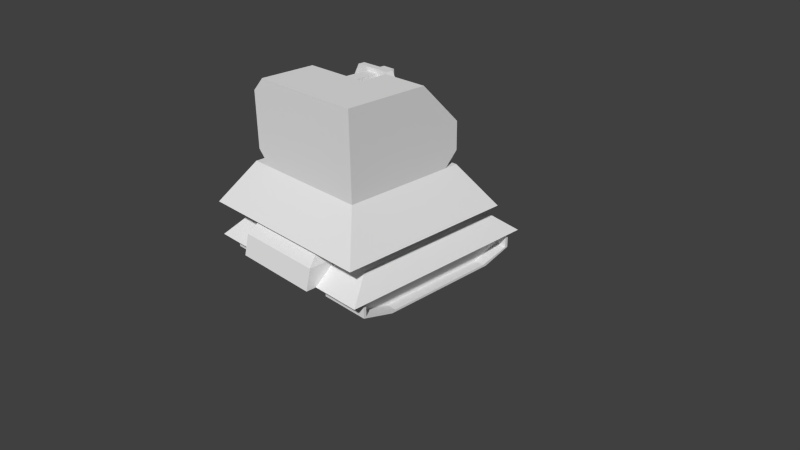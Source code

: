 # Source: EUF_pilonax.blend  (saved by Blender 2.79.0; exported with 4.5.12 LTS)
import bpy
from mathutils import Matrix  # noqa: F401  (used for matrix-valued properties, if any)

bpy.ops.wm.read_factory_settings(use_empty=True)
scene = bpy.context.scene
scene.name = 'Scene'

# ---- collections
col_collection_1 = bpy.data.collections.new('Collection 1'); scene.collection.children.link(col_collection_1)
col_collection_2 = bpy.data.collections.new('Collection 2'); scene.collection.children.link(col_collection_2)
col_collection_3 = bpy.data.collections.new('Collection 3'); scene.collection.children.link(col_collection_3)
col_collection_4 = bpy.data.collections.new('Collection 4'); scene.collection.children.link(col_collection_4)
col_collection_5 = bpy.data.collections.new('Collection 5'); scene.collection.children.link(col_collection_5)
col_collection_6 = bpy.data.collections.new('Collection 6'); scene.collection.children.link(col_collection_6)

# ---- materials (node trees are filled in below, after node groups)
mat_materialcorl = bpy.data.materials.new('Materialcorl')
mat_materialcorl.alpha_threshold = 0.0
mat_materialcorl.use_transparent_shadow = False
mat_materialcorl.roughness = 0.5
mat_materialcorl.line_color = (0.0, 0.0, 0.0, 1.0)

# ---- material node trees

# ---- world
world_world = bpy.data.worlds.new('World'); scene.world = world_world
world_world.color = (0.05088, 0.05088, 0.05088)
world_world.use_sun_shadow = False
world_world.sun_shadow_jitter_overblur = 0.0
world_world.cycles.sampling_method = 'NONE'
world_world.cycles.sample_map_resolution = 256

# ---- cameras
cam_camera = bpy.data.cameras.new('Camera')
cam_camera.clip_end = 100.0
cam_camera.lens = 35.0
cam_camera.sensor_width = 32.0
cam_camera.sensor_height = 18.0
cam_camera.ortho_scale = 7.314
cam_camera.dof.focus_distance = 0.0
cam_camera.dof.aperture_fstop = 128.0

# ---- meshes
me_mesh_004 = bpy.data.meshes.new('Mesh.004')
me_mesh_004.from_pydata([(-12.36, 5.185, 6.95), (-12.36, 5.185, -8.001), (-12.36, 1.034, -8.001), (-12.36, 2.06, 11.32), (-12.36, 1.034, 6.95), (-13.82, 1.034, 6.95), (-12.36, 4.143, 11.32), (-13.82, 4.143, 11.32), (-12.36, 4.143, -12.16), (3.595, 4.286, 11.69), (3.595, 0.749, 7.444), (-13.82, 4.143, -12.16), (10.31, 0.749, -8.5), (10.31, 4.286, -12.56), (-12.36, 2.06, -12.16), (10.31, 0.749, 7.444), (3.595, 1.916, 11.69), (3.595, 5.472, 7.444), (-13.82, 1.034, -8.001), (3.595, 4.286, -12.56), (-13.82, 1.916, 11.69), (3.595, 5.472, -8.5), (-13.82, 4.286, 11.69), (3.595, 0.749, -8.5), (3.595, 1.916, -12.56), (-13.82, 2.06, 11.32), (10.31, 1.916, -12.56), (10.31, 2.06, -12.16), (10.31, 2.06, 11.32), (10.31, 4.286, 11.69), (10.31, 1.916, 11.69), (-13.82, 2.06, -12.16), (10.31, 1.034, -8.001), (-13.82, 1.916, -12.56), (8.849, 2.06, -12.16), (10.31, 4.143, -12.16), (-7.11, 1.916, -12.56), (-7.11, 0.749, -8.5), (8.849, 4.143, -12.16), (-7.11, 5.472, -8.5), (-7.11, 4.286, -12.56), (10.31, 4.143, 11.32), (-7.11, 5.472, 7.444), (-7.11, 1.916, 11.69), (8.849, 4.143, 11.32), (10.31, 1.034, 6.95), (-13.82, 0.749, 7.444), (8.849, 1.034, 6.95), (-13.82, 4.286, -12.56), (8.849, 2.06, 11.32), (-13.82, 0.749, -8.5), (8.849, 1.034, -8.001), (-7.11, 0.749, 7.444), (8.849, 5.185, -8.001), (8.849, 5.185, 6.95), (-7.11, 4.286, 11.69)], [], [(12, 10, 23), (12, 23, 24), (12, 24, 26), (26, 24, 19), (26, 19, 13), (15, 30, 16), (15, 16, 10), (10, 16, 9), (10, 9, 17), (6, 25, 7), (15, 12, 32), (15, 32, 45), (12, 26, 27), (12, 27, 32), (26, 13, 35), (26, 35, 27), (15, 45, 28), (15, 28, 30), (51, 47, 45), (51, 45, 32), (34, 51, 32), (34, 32, 27), (38, 34, 27), (38, 27, 35), (24, 23, 21), (24, 21, 19), (30, 28, 41), (30, 41, 29), (52, 37, 39), (52, 39, 42), (44, 28, 49), (49, 28, 45), (49, 45, 47), (51, 34, 38), (51, 38, 53), (47, 51, 53), (47, 53, 54), (44, 49, 47), (44, 47, 54), (10, 17, 21), (10, 21, 23), (44, 41, 28), (6, 0, 4), (6, 4, 3), (4, 0, 1), (4, 1, 2), (2, 1, 8), (2, 8, 14), (3, 4, 5), (3, 5, 25), (6, 3, 25), (20, 22, 7), (20, 7, 25), (36, 40, 39), (36, 39, 37), (8, 11, 31), (8, 31, 14), (14, 31, 18), (14, 18, 2), (2, 18, 5), (2, 5, 4), (46, 20, 25), (46, 25, 5), (33, 31, 11), (33, 11, 48), (50, 18, 31), (50, 31, 33), (46, 5, 18), (46, 18, 50), (52, 42, 55), (52, 55, 43), (46, 52, 43), (46, 43, 20), (33, 48, 40), (33, 40, 36), (50, 33, 36), (50, 36, 37), (50, 37, 52), (50, 52, 46), (20, 43, 55), (20, 55, 22), (12, 15, 10), (30, 9, 16), (30, 29, 9)])
_uv = me_mesh_004.uv_layers.new(name='UVMap')
_uv.uv.foreach_set('vector', [0.01148, 0.0042, 0.04052, 0.1402, 0.04107, 0.0042, 0.01148, 0.1445, 0.04107, 0.1445, 0.04632, 0.05771, 0.01148, 0.1445, 0.04632, 0.05771, 0.01148, 0.05771, 0.01148, 0.05771, 0.04632, 0.05771, 0.04632, 0.01614, 0.01148, 0.05771, 0.04632, 0.01614, 0.01148, 0.01614, 0.01148, 0.01114, 0.01148, 0.1017, 0.03879, 0.1017, 0.01148, 0.01114, 0.03879, 0.1017, 0.04052, 0.01114, 0.2332, 0.03925, 0.2092, 0.04423, 0.2092, 0.05435, 0.2332, 0.03925, 0.2092, 0.05435, 0.2332, 0.05942, 0.1168, 0.1177, 0.1284, 0.09503, 0.1168, 0.09503, 0.1038, 0.1176, 0.1153, 0.1176, 0.1153, 0.09512, 0.1038, 0.1176, 0.1153, 0.09512, 0.1038, 0.09512, 0.1038, 0.1176, 0.1153, 0.1176, 0.1153, 0.09512, 0.1038, 0.1176, 0.1153, 0.09512, 0.1038, 0.09512, 0.1038, 0.1176, 0.1153, 0.1176, 0.1153, 0.09512, 0.1038, 0.1176, 0.1153, 0.09512, 0.1038, 0.09512, 0.1038, 0.1176, 0.1038, 0.09512, 0.1153, 0.09512, 0.1038, 0.1176, 0.1153, 0.09512, 0.1153, 0.1176, 0.1168, 0.1177, 0.1284, 0.1177, 0.1284, 0.09503, 0.1168, 0.1177, 0.1284, 0.09503, 0.1168, 0.09503, 0.1168, 0.1177, 0.1284, 0.1177, 0.1284, 0.09503, 0.1168, 0.1177, 0.1284, 0.09503, 0.1168, 0.09503, 0.1168, 0.1177, 0.1284, 0.1177, 0.1284, 0.09503, 0.1168, 0.1177, 0.1284, 0.09503, 0.1168, 0.09503, 0.3448, 0.04423, 0.3196, 0.03925, 0.3196, 0.05942, 0.3448, 0.04423, 0.3196, 0.05942, 0.3448, 0.05435, 0.1038, 0.1176, 0.1038, 0.09512, 0.1153, 0.09512, 0.1038, 0.1176, 0.1153, 0.09512, 0.1153, 0.1176, 0.2332, 0.03925, 0.3196, 0.03925, 0.3196, 0.05942, 0.2332, 0.03925, 0.3196, 0.05942, 0.2332, 0.05942, 0.1168, 0.1177, 0.1284, 0.09503, 0.1284, 0.1177, 0.1168, 0.1177, 0.1168, 0.09503, 0.1284, 0.09503, 0.1168, 0.1177, 0.1284, 0.09503, 0.1284, 0.1177, 0.1786, 0.008237, 0.1186, 0.02071, 0.1186, 0.04603, 0.1786, 0.008237, 0.1186, 0.04603, 0.1786, 0.0587, 0.394, 0.008237, 0.1786, 0.008237, 0.1786, 0.0587, 0.394, 0.008237, 0.1786, 0.0587, 0.394, 0.0587, 0.457, 0.04603, 0.457, 0.02071, 0.394, 0.008237, 0.457, 0.04603, 0.394, 0.008237, 0.394, 0.0587, 0.2332, 0.03925, 0.2332, 0.05942, 0.3196, 0.05942, 0.2332, 0.03925, 0.3196, 0.05942, 0.3196, 0.03925, 0.1168, 0.1177, 0.1168, 0.09503, 0.1284, 0.09503, 0.457, 0.04603, 0.394, 0.0587, 0.394, 0.008237, 0.457, 0.04603, 0.394, 0.008237, 0.457, 0.02071, 0.394, 0.008237, 0.394, 0.0587, 0.1786, 0.0587, 0.394, 0.008237, 0.1786, 0.0587, 0.1786, 0.008237, 0.1786, 0.008237, 0.1786, 0.0587, 0.1186, 0.04603, 0.1786, 0.008237, 0.1186, 0.04603, 0.1186, 0.02071, 0.1168, 0.1177, 0.1284, 0.1177, 0.1284, 0.09503, 0.1168, 0.1177, 0.1284, 0.09503, 0.1168, 0.09503, 0.1168, 0.1177, 0.1284, 0.1177, 0.1284, 0.09503, 0.1038, 0.1176, 0.1153, 0.1176, 0.1153, 0.09512, 0.1038, 0.1176, 0.1153, 0.09512, 0.1038, 0.09512, 0.3448, 0.04423, 0.3448, 0.05435, 0.3196, 0.05942, 0.3448, 0.04423, 0.3196, 0.05942, 0.3196, 0.03925, 0.1168, 0.1177, 0.1168, 0.09503, 0.1284, 0.09503, 0.1168, 0.1177, 0.1284, 0.09503, 0.1284, 0.1177, 0.1168, 0.1177, 0.1168, 0.09503, 0.1284, 0.09503, 0.1168, 0.1177, 0.1284, 0.09503, 0.1284, 0.1177, 0.1168, 0.1177, 0.1168, 0.09503, 0.1284, 0.09503, 0.1168, 0.1177, 0.1284, 0.09503, 0.1284, 0.1177, 0.1038, 0.1176, 0.1153, 0.1176, 0.1153, 0.09512, 0.1038, 0.1176, 0.1153, 0.09512, 0.1038, 0.09512, 0.1038, 0.1176, 0.1038, 0.09512, 0.1153, 0.09512, 0.1038, 0.1176, 0.1153, 0.09512, 0.1153, 0.1176, 0.1038, 0.1176, 0.1038, 0.09512, 0.1153, 0.09512, 0.1038, 0.1176, 0.1153, 0.09512, 0.1153, 0.1176, 0.1038, 0.1176, 0.1038, 0.09512, 0.1153, 0.09512, 0.1038, 0.1176, 0.1153, 0.09512, 0.1153, 0.1176, 0.2332, 0.03925, 0.2332, 0.05942, 0.2092, 0.05435, 0.2332, 0.03925, 0.2092, 0.05435, 0.2092, 0.04423, 0.01148, 0.01114, 0.04052, 0.01114, 0.03879, 0.1017, 0.01148, 0.01114, 0.03879, 0.1017, 0.01148, 0.1017, 0.01148, 0.05771, 0.01148, 0.01614, 0.04632, 0.01614, 0.01148, 0.05771, 0.04632, 0.01614, 0.04632, 0.05771, 0.01148, 0.1445, 0.01148, 0.05771, 0.04632, 0.05771, 0.01148, 0.1445, 0.04632, 0.05771, 0.04107, 0.1445, 0.01148, 0.0042, 0.04107, 0.0042, 0.04052, 0.1402, 0.01148, 0.0042, 0.04052, 0.1402, 0.01148, 0.1402, 0.01148, 0.1017, 0.03879, 0.1017, 0.03879, 0.1433, 0.01148, 0.1017, 0.03879, 0.1433, 0.01148, 0.1433, 0.01148, 0.0042, 0.01148, 0.1402, 0.04052, 0.1402, 0.01148, 0.1017, 0.03879, 0.1433, 0.03879, 0.1017, 0.01148, 0.1017, 0.01148, 0.1433, 0.03879, 0.1433])
me_mesh_004.materials.append(mat_materialcorl)
me_mesh_004.use_remesh_preserve_volume = False
me_mesh_004.use_remesh_preserve_attributes = False
me_mesh_004.use_mirror_vertex_groups = False
me_mesh_004.update()
me_cube = bpy.data.meshes.new('Cube')
me_cube.from_pydata([], [], [])
me_cube.use_remesh_preserve_volume = False
me_cube.use_remesh_preserve_attributes = False
me_cube.use_mirror_vertex_groups = False
me_cube.update()
me_fire = bpy.data.meshes.new('fire')
me_fire.from_pydata([(-5.5, 44.0, -11.2)], [], [])
me_fire.use_remesh_preserve_volume = False
me_fire.use_remesh_preserve_attributes = False
me_fire.use_mirror_vertex_groups = False
me_fire.update()
me_aim = bpy.data.meshes.new('aim')
me_aim.from_pydata([(-5.5, 44.0, 8.0)], [], [])
me_aim.use_remesh_preserve_volume = False
me_aim.use_remesh_preserve_attributes = False
me_aim.use_mirror_vertex_groups = False
me_aim.update()
me_base = bpy.data.meshes.new('base')
me_base.from_pydata([(7.986, 6.655, -29.28), (11.98, 6.655, -26.62), (-11.98, 11.98, 29.28), (11.98, 11.98, -19.96), (11.98, 6.655, 30.61), (21.3, 11.98, 21.3), (11.98, 11.98, -25.29), (10.65, 15.97, 25.29), (7.986, 11.98, -29.28), (10.65, 15.97, -17.3), (2.662, 15.97, -25.29), (25.29, 6.655, -26.62), (21.3, 11.98, -19.96), (11.98, 11.98, 21.3), (11.98, 6.655, 27.95), (-7.986, 6.655, -29.28), (11.98, 11.98, 29.28), (-7.986, 11.98, -29.28), (11.98, 6.655, -25.29), (25.29, 6.655, 27.95), (-21.3, 11.98, 21.3), (-11.98, 6.655, 30.61), (-11.98, 11.98, -19.96), (-11.98, 6.655, -26.62), (-25.29, 6.655, 27.95), (-11.98, 6.655, -25.29), (-11.98, 6.655, 27.95), (-11.98, 11.98, 21.3), (-21.3, 11.98, -19.96), (-25.29, 6.655, -26.62), (-2.662, 15.97, -25.29), (-10.65, 15.97, -17.3), (-10.65, 15.97, 25.29), (-11.98, 11.98, -25.29)], [], [(31, 32, 7, 9), (6, 8, 10, 9), (1, 3, 12, 11), (21, 4, 16, 2), (2, 32, 31, 33), (3, 13, 5, 12), (33, 31, 30, 17), (16, 6, 9, 7), (18, 6, 16, 4), (25, 21, 2, 33), (30, 31, 9, 10), (8, 17, 30, 10), (17, 8, 0, 15), (32, 2, 16, 7), (25, 33, 17, 15), (13, 14, 19, 5), (11, 12, 5, 19), (29, 24, 20, 28), (27, 20, 24, 26), (22, 28, 20, 27), (18, 0, 8, 6), (23, 29, 28, 22)])
_uv = me_base.uv_layers.new(name='UVMap')
_uv.uv.foreach_set('vector', [0.2151, 0.4898, 0.01296, 0.4898, 0.01296, 0.8941, 0.2151, 0.8941, 0.5618, 0.9267, 0.6145, 0.9267, 0.6233, 0.9986, 0.5179, 0.9986, 0.3591, 0.3882, 0.3591, 0.4775, 0.4567, 0.4775, 0.4985, 0.3882, 0.2289, 0.9486, -0.0008184, 0.9486, -0.0008179, 0.9988, 0.2289, 0.9988, 0.2771, 0.9355, 0.2181, 0.899, 0.2181, 0.4876, 0.2829, 0.3677, 0.3591, 0.4775, 0.3591, 0.9097, 0.4567, 0.9097, 0.4567, 0.4775, 0.5618, 0.9267, 0.5179, 0.9986, 0.6233, 0.9986, 0.6145, 0.9267, 0.2771, 0.9355, 0.2829, 0.3677, 0.2181, 0.4876, 0.2181, 0.899, 0.3572, 0.3709, 0.2829, 0.3677, 0.2771, 0.9355, 0.3514, 0.9523, 0.3572, 0.3709, 0.3514, 0.9523, 0.2771, 0.9355, 0.2829, 0.3677, 0.138, 0.4127, 0.2152, 0.4899, 0.009324, 0.4899, 0.08652, 0.4127, 0.03974, 0.3605, 0.1883, 0.3605, 0.1388, 0.413, 0.08926, 0.413, 0.04089, 0.3099, 0.1885, 0.3099, 0.1885, 0.3591, 0.04089, 0.3591, 0.2141, 0.8922, 0.2266, 0.9451, 0.001929, 0.9451, 0.01441, 0.8922, 0.5618, 0.877, 0.5618, 0.9267, 0.6145, 0.9267, 0.6145, 0.877, 0.3591, 0.9097, 0.3591, 0.999, 0.4985, 0.999, 0.4567, 0.9097, 0.5292, 0.4104, 0.4599, 0.4797, 0.4599, 0.9092, 0.5292, 0.9785, 0.5292, 0.4104, 0.5292, 0.9785, 0.4599, 0.9092, 0.4599, 0.4797, 0.3591, 0.9097, 0.4567, 0.9097, 0.4985, 0.999, 0.3591, 0.999, 0.3591, 0.4775, 0.4567, 0.4775, 0.4567, 0.9097, 0.3591, 0.9097, 0.5618, 0.877, 0.6145, 0.877, 0.6145, 0.9267, 0.5618, 0.9267, 0.3591, 0.3882, 0.4985, 0.3882, 0.4567, 0.4775, 0.3591, 0.4775])
me_base.use_remesh_preserve_volume = False
me_base.use_remesh_preserve_attributes = False
me_base.use_mirror_vertex_groups = False
me_base.update()
me_socle = bpy.data.meshes.new('socle')
me_socle.from_pydata([(17.77, 26.88, 21.27), (-25.0, 16.0, 28.52), (25.0, 16.0, -18.62), (-25.0, 16.0, -18.6), (-17.77, 26.88, 21.27), (-17.77, 26.88, -11.35), (17.77, 26.88, -11.35), (25.0, 16.0, 28.5)], [], [(4, 0, 6, 5), (6, 0, 7, 2), (4, 5, 3, 1), (0, 4, 1, 7), (5, 6, 2, 3), (2, 7, 1, 3)])
_uv = me_socle.uv_layers.new(name='UVMap')
_uv.uv.foreach_set('vector', [0.6284, 0.9977, 0.6283, 0.5947, 0.9981, 0.5945, 0.9983, 0.9975, 0.9171, 0.1502, 0.5473, 0.1504, 0.4653, 0.002412, 0.9995, 0.002196, 0.9174, 0.149, 0.5475, 0.1491, 0.4653, 0.001127, 0.9995, 0.0009103, 0.9186, 0.1482, 0.5467, 0.1483, 0.4711, 0.003374, 0.9942, 0.003368, 0.5466, 0.1471, 0.9185, 0.1472, 0.9942, 0.002126, 0.4711, 0.002119, 0.5202, 0.1933, 0.5201, 0.3539, 0.3244, 0.3539, 0.3245, 0.1933])
me_socle.use_remesh_preserve_volume = False
me_socle.use_remesh_preserve_attributes = False
me_socle.use_mirror_vertex_groups = False
me_socle.update()
me_body = bpy.data.meshes.new('body')
me_body.from_pydata([(17.77, 37.75, -11.35), (5.325, 30.5, -11.35), (17.77, 30.5, -11.35), (5.349, 48.62, -0.475), (5.325, 37.75, -11.35), (5.325, 26.88, -7.725), (17.77, 48.62, -0.475), (17.77, 26.88, 21.27), (17.77, 26.88, -7.725), (17.77, 48.62, 21.27), (5.349, 48.62, 21.27), (5.349, 26.88, 21.27)], [], [(0, 2, 1, 4), (9, 10, 11, 7), (6, 9, 7, 8), (10, 9, 6, 3), (0, 6, 8, 2), (10, 3, 5, 11), (3, 4, 1, 5), (4, 3, 6, 0), (1, 2, 8, 5)])
_uv = me_body.uv_layers.new(name='UVMap')
_uv.uv.foreach_set('vector', [0.5315, 0.4269, 0.5315, 0.3721, 0.6256, 0.3721, 0.6256, 0.4269, 0.5315, 0.7077, 0.6254, 0.7077, 0.6254, 0.8722, 0.5315, 0.8722, 0.7781, 0.3728, 0.9957, 0.3728, 0.9957, 0.5904, 0.7055, 0.5904, 0.6254, 0.7077, 0.5315, 0.7077, 0.5315, 0.5432, 0.6254, 0.5432, 0.6693, 0.4816, 0.7781, 0.3728, 0.7055, 0.5904, 0.6693, 0.5542, 0.9957, 0.3728, 0.7781, 0.3728, 0.7055, 0.5904, 0.9957, 0.5904, 0.7781, 0.3728, 0.6693, 0.4816, 0.6693, 0.5542, 0.7055, 0.5904, 0.6256, 0.4269, 0.6254, 0.5432, 0.5315, 0.5432, 0.5315, 0.4269, 0.6256, 0.3721, 0.5315, 0.3721, 0.5315, 0.3333, 0.6256, 0.3333])
me_body.use_remesh_preserve_volume = False
me_body.use_remesh_preserve_attributes = False
me_body.use_mirror_vertex_groups = False
me_body.update()
me_gun = bpy.data.meshes.new('gun')
me_gun.from_pydata([(0.7509, 32.24, 6.775), (2.591, 35.35, 6.775), (-0.5266, 37.1, 6.775), (-2.345, 34.0, 6.775), (-2.345, 34.0, -11.35), (2.591, 35.35, -11.35), (-0.5266, 37.1, -11.35), (0.7509, 32.24, -11.35), (-7.049, 29.73, -11.35), (-3.477, 33.26, -11.35), (2.475, 40.25, -11.35), (-2.375, 41.57, -11.35), (0.7, 43.4, -11.35), (-3.434, 29.69, -11.35), (-7.07, 33.29, -11.35), (-7.07, 33.29, 6.775), (-3.477, 33.26, 6.775), (-3.434, 29.69, 6.775), (-7.049, 29.73, 6.775), (-13.13, 35.22, 6.775), (-11.35, 32.07, 6.775), (-8.275, 33.9, 6.775), (-10.05, 37.02, 6.775), (-10.05, 37.02, -11.35), (-11.35, 32.07, -11.35), (-8.275, 33.9, -11.35), (-13.12, 35.22, -11.35), (-11.4, 43.24, -11.35), (-10.12, 38.37, -11.35), (-13.24, 40.12, -11.35), (-8.305, 41.47, -11.35), (-8.305, 41.47, 6.775), (-10.12, 38.37, 6.775), (-13.24, 40.12, 6.775), (-11.4, 43.24, 6.775), (-3.601, 45.75, 6.775), (-7.216, 45.79, 6.775), (-7.173, 42.21, 6.775), (-3.58, 42.19, 6.775), (-3.58, 42.19, -11.35), (-7.216, 45.79, -11.35), (-7.173, 42.21, -11.35), (-0.6, 38.45, -11.35), (-0.6, 38.45, 6.775), (-2.375, 41.57, 6.775), (0.7, 43.4, 6.775), (-3.601, 45.75, -11.35), (2.475, 40.25, 6.775), (-10.45, 28.67, -5.9), (-15.57, 37.75, -7.725), (-10.45, 28.67, -7.725), (-0.2, 28.67, -7.725), (-10.45, 46.8, -7.725), (-0.2, 46.8, -7.725), (-0.2, 28.67, -5.9), (-10.45, 46.8, -5.9), (-15.57, 37.75, -5.9), (-15.57, 37.75, 4.975), (-15.57, 37.75, 6.775), (-10.45, 46.8, 6.775), (4.925, 37.75, -7.725), (4.925, 37.75, -5.9), (-0.2, 46.8, -5.9), (4.925, 37.75, 4.975), (4.925, 37.75, 6.775), (-0.2, 28.67, 4.975), (-0.2, 28.67, 6.775), (-10.45, 28.67, 6.775), (-10.45, 28.67, 4.975), (-0.2, 46.8, 4.975), (-10.45, 46.8, 4.975), (-0.2, 46.8, 6.775)], [], [(60, 49, 52, 53), (63, 64, 66, 65), (51, 54, 48, 50), (63, 57, 70, 69), (0, 7, 5, 1), (7, 0, 3, 4), (6, 2, 1, 5), (7, 4, 6, 5), (4, 3, 2, 6), (14, 15, 16, 9), (8, 14, 9, 13), (9, 16, 17, 13), (8, 18, 15, 14), (18, 8, 13, 17), (19, 26, 24, 20), (26, 19, 22, 23), (25, 21, 20, 24), (26, 23, 25, 24), (23, 22, 21, 25), (30, 31, 32, 28), (27, 30, 28, 29), (28, 32, 33, 29), (27, 34, 31, 30), (34, 27, 29, 33), (35, 46, 40, 36), (46, 35, 38, 39), (41, 37, 36, 40), (42, 43, 44, 11), (10, 42, 11, 12), (46, 39, 41, 40), (39, 38, 37, 41), (11, 44, 45, 12), (61, 62, 55, 56), (49, 60, 51, 50), (60, 53, 62, 61), (56, 48, 54, 61), (48, 56, 49, 50), (57, 63, 65, 68), (66, 67, 68, 65), (57, 68, 67, 58), (53, 52, 55, 62), (60, 61, 54, 51), (10, 47, 43, 42), (56, 55, 52, 49), (69, 70, 59, 71), (70, 57, 58, 59), (47, 10, 12, 45), (63, 69, 71, 64)])
_uv = me_gun.uv_layers.new(name='UVMap')
_uv.uv.foreach_set('vector', [0.003661, 0.1531, 0.3436, 0.1531, 0.2587, 0.3032, 0.08866, 0.3032, 0.3192, 0.3505, 0.3607, 0.3505, 0.3607, 0.3721, 0.3192, 0.3721, 0.3192, 0.3505, 0.3607, 0.3505, 0.3607, 0.3721, 0.3192, 0.3721, 0.005374, 0.1526, 0.3421, 0.1526, 0.2579, 0.3013, 0.08957, 0.3013, 0.01079, 0.4193, 0.02147, 0.4193, 0.02147, 0.43, 0.01079, 0.43, 0.01079, 0.4193, 0.02147, 0.4193, 0.02147, 0.43, 0.01079, 0.43, 0.01079, 0.4193, 0.02147, 0.4193, 0.02147, 0.43, 0.01079, 0.43, 0.2525, 0.9928, 0.252, 0.952, 0.2931, 0.952, 0.2939, 0.9929, 0.01079, 0.4193, 0.02147, 0.4193, 0.02147, 0.43, 0.01079, 0.43, 0.01079, 0.4193, 0.02147, 0.4193, 0.02147, 0.43, 0.01079, 0.43, 0.2525, 0.9928, 0.252, 0.952, 0.2931, 0.952, 0.2939, 0.9929, 0.01079, 0.4193, 0.02147, 0.4193, 0.02147, 0.43, 0.01079, 0.43, 0.01079, 0.4193, 0.02147, 0.4193, 0.02147, 0.43, 0.01079, 0.43, 0.01079, 0.4193, 0.02147, 0.4193, 0.02147, 0.43, 0.01079, 0.43, 0.01079, 0.4193, 0.02147, 0.4193, 0.02147, 0.43, 0.01079, 0.43, 0.01079, 0.4193, 0.02147, 0.4193, 0.02147, 0.43, 0.01079, 0.43, 0.01079, 0.4193, 0.02147, 0.4193, 0.02147, 0.43, 0.01079, 0.43, 0.2525, 0.9928, 0.252, 0.952, 0.2931, 0.952, 0.2939, 0.9929, 0.01079, 0.4193, 0.02147, 0.4193, 0.02147, 0.43, 0.01079, 0.43, 0.01079, 0.4193, 0.02147, 0.4193, 0.02147, 0.43, 0.01079, 0.43, 0.2525, 0.9928, 0.252, 0.952, 0.2931, 0.952, 0.2939, 0.9929, 0.01079, 0.4193, 0.02147, 0.4193, 0.02147, 0.43, 0.01079, 0.43, 0.01079, 0.4193, 0.02147, 0.4193, 0.02147, 0.43, 0.01079, 0.43, 0.01079, 0.4193, 0.02147, 0.4193, 0.02147, 0.43, 0.01079, 0.43, 0.01079, 0.4193, 0.02147, 0.4193, 0.02147, 0.43, 0.01079, 0.43, 0.01079, 0.4193, 0.02147, 0.4193, 0.02147, 0.43, 0.01079, 0.43, 0.01079, 0.4193, 0.02147, 0.4193, 0.02147, 0.43, 0.01079, 0.43, 0.01079, 0.4193, 0.02147, 0.4193, 0.02147, 0.43, 0.01079, 0.43, 0.2525, 0.9928, 0.252, 0.952, 0.2931, 0.952, 0.2939, 0.9929, 0.2525, 0.9928, 0.252, 0.952, 0.2931, 0.952, 0.2939, 0.9929, 0.01079, 0.4193, 0.02147, 0.4193, 0.02147, 0.43, 0.01079, 0.43, 0.01079, 0.4193, 0.02147, 0.4193, 0.02147, 0.43, 0.01079, 0.43, 0.003661, 0.1531, 0.08866, 0.3032, 0.2587, 0.3032, 0.3436, 0.1531, 0.3436, 0.1526, 0.003661, 0.1526, 0.08866, 0.3031, 0.2587, 0.3031, 0.3192, 0.3505, 0.3607, 0.3505, 0.3607, 0.3721, 0.3192, 0.3721, 0.3436, 0.1526, 0.2587, 0.3031, 0.08866, 0.3031, 0.003661, 0.1526, 0.3192, 0.3505, 0.3607, 0.3505, 0.3607, 0.3721, 0.3192, 0.3721, 0.3421, 0.153, 0.005374, 0.153, 0.08957, 0.3021, 0.2579, 0.3021, 0.3192, 0.3505, 0.3607, 0.3505, 0.3607, 0.3721, 0.3192, 0.3721, 0.3192, 0.3505, 0.3607, 0.3505, 0.3607, 0.3721, 0.3192, 0.3721, 0.3192, 0.3505, 0.3607, 0.3505, 0.3607, 0.3721, 0.3192, 0.3721, 0.3192, 0.3505, 0.3607, 0.3505, 0.3607, 0.3721, 0.3192, 0.3721, 0.01079, 0.4193, 0.02147, 0.4193, 0.02147, 0.43, 0.01079, 0.43, 0.3192, 0.3505, 0.3607, 0.3505, 0.3607, 0.3721, 0.3192, 0.3721, 0.3192, 0.3505, 0.3607, 0.3505, 0.3607, 0.3721, 0.3192, 0.3721, 0.3192, 0.3505, 0.3607, 0.3505, 0.3607, 0.3721, 0.3192, 0.3721, 0.01079, 0.4193, 0.02147, 0.4193, 0.02147, 0.43, 0.01079, 0.43, 0.3192, 0.3505, 0.3607, 0.3505, 0.3607, 0.3721, 0.3192, 0.3721])
me_gun.use_remesh_preserve_volume = False
me_gun.use_remesh_preserve_attributes = False
me_gun.use_mirror_vertex_groups = False
me_gun.update()
me_barrel = bpy.data.meshes.new('barrel')
me_barrel.from_pydata([(-16.0, 45.0, 6.775), (5.349, 48.62, 21.27), (-12.42, 26.87, 21.27), (5.349, 26.87, 21.27), (-16.0, 30.5, 21.27), (-16.0, 30.5, 6.775), (-16.0, 45.0, 21.27), (-12.42, 48.62, 21.27), (-12.42, 26.87, 6.775), (-12.42, 48.62, 6.775), (5.325, 48.62, 6.775), (5.325, 26.87, 6.775)], [], [(6, 0, 5, 4), (7, 6, 4, 2), (10, 1, 3, 11), (9, 10, 11, 8), (0, 9, 8, 5), (7, 1, 10, 9), (0, 6, 7, 9), (1, 7, 2, 3), (2, 4, 5, 8)])
_uv = me_barrel.uv_layers.new(name='UVMap')
_uv.uv.foreach_set('vector', [0.7636, 0.1756, 0.7636, 0.3199, 0.6192, 0.3199, 0.6192, 0.1756, 0.3239, 0.1944, 0.3569, 0.1619, 0.4889, 0.1619, 0.5219, 0.1944, 0.5229, 0.1755, 0.619, 0.1755, 0.619, 0.3196, 0.5229, 0.3196, 0.5221, 0.1946, 0.5221, 0.356, 0.3243, 0.356, 0.3243, 0.1946, 0.4891, 0.1621, 0.5221, 0.1946, 0.3243, 0.1946, 0.3573, 0.1621, 0.8142, 0.1756, 0.9911, 0.1756, 0.9909, 0.3199, 0.8142, 0.3199, 0.7636, 0.3199, 0.7636, 0.1756, 0.8142, 0.1756, 0.8142, 0.3199, 0.3239, 0.3563, 0.3239, 0.1944, 0.5219, 0.1944, 0.5219, 0.3563, 0.8143, 0.3202, 0.7634, 0.3202, 0.7634, 0.1752, 0.8143, 0.1752])
me_barrel.use_remesh_preserve_volume = False
me_barrel.use_remesh_preserve_attributes = False
me_barrel.use_mirror_vertex_groups = False
me_barrel.update()

# ---- objects
ob_mesh_004 = bpy.data.objects.new('Mesh.004', me_mesh_004)
ob_cube = bpy.data.objects.new('Cube', me_cube)
ob_fire = bpy.data.objects.new('fire', me_fire)
ob_aim = bpy.data.objects.new('aim', me_aim)
ob_camera = bpy.data.objects.new('Camera', cam_camera)
ob_base = bpy.data.objects.new('base', me_base)
ob_socle = bpy.data.objects.new('socle', me_socle)
ob_body = bpy.data.objects.new('body', me_body)
ob_gun = bpy.data.objects.new('gun', me_gun)
ob_barrel = bpy.data.objects.new('barrel', me_barrel)

# ---- transforms, parenting, visibility, modifiers, constraints
ob_mesh_004.location = (0.1757, -0.04867, -0.07787)
ob_mesh_004.rotation_euler = (1.571, -0.0, 0.0)
ob_mesh_004.scale = (0.1, 0.1, 0.1)
ob_mesh_004.lineart.crease_threshold = 0.0
ob_cube.location = (-0.2663, -0.1329, 3.146)
ob_cube.lineart.crease_threshold = 0.0
ob_fire.location = (0.0, 0.0, 0.0)
ob_fire.rotation_euler = (1.571, 0.0, 0.0)
ob_fire.scale = (0.05, 0.05, 0.05)
ob_fire.lineart.crease_threshold = 0.0
ob_aim.location = (0.0, 0.0, 0.0)
ob_aim.rotation_euler = (1.571, 0.0, 0.0)
ob_aim.scale = (0.05, 0.05, 0.05)
ob_aim.lineart.crease_threshold = 0.0
ob_camera.location = (7.481, -6.508, 5.344)
ob_camera.rotation_euler = (1.109, 0.01082, 0.8149)
ob_camera.lock_rotations_4d = False
ob_camera.empty_display_type = 'ARROWS'
ob_camera.color = (0.0, 0.0, 0.0, 0.0)
ob_camera.display_type = 'WIRE'
ob_camera.lineart.crease_threshold = 0.0
ob_base.location = (0.0, 0.0, 0.0)
ob_base.rotation_euler = (1.571, 0.0, 0.0)
ob_base.scale = (0.05, 0.05, 0.05)
ob_base.lineart.crease_threshold = 0.0
ob_socle.location = (0.0, 0.0, 0.0)
ob_socle.rotation_euler = (1.571, 0.0, 0.0)
ob_socle.scale = (0.05, 0.05, 0.05)
ob_socle.lineart.crease_threshold = 0.0
ob_body.location = (0.0, 0.0, 0.0)
ob_body.rotation_euler = (1.571, 0.0, 0.0)
ob_body.scale = (0.05, 0.05, 0.05)
ob_body.lineart.crease_threshold = 0.0
ob_gun.location = (0.0, 0.0, 0.0)
ob_gun.rotation_euler = (1.571, 0.0, 0.0)
ob_gun.scale = (0.05, 0.05, 0.05)
ob_gun.lineart.crease_threshold = 0.0
ob_barrel.location = (0.0, 0.0, 0.0)
ob_barrel.rotation_euler = (1.571, 0.0, 0.0)
ob_barrel.scale = (0.05, 0.05, 0.05)
ob_barrel.lineart.crease_threshold = 0.0

# ---- collection membership
col_collection_1.objects.link(ob_mesh_004)
col_collection_1.objects.link(ob_cube)
col_collection_1.objects.link(ob_fire)
col_collection_1.objects.link(ob_aim)
col_collection_1.objects.link(ob_camera)
col_collection_2.objects.link(ob_mesh_004)
col_collection_2.objects.link(ob_base)
col_collection_3.objects.link(ob_mesh_004)
col_collection_3.objects.link(ob_socle)
col_collection_4.objects.link(ob_mesh_004)
col_collection_4.objects.link(ob_body)
col_collection_5.objects.link(ob_mesh_004)
col_collection_5.objects.link(ob_gun)
col_collection_6.objects.link(ob_mesh_004)
col_collection_6.objects.link(ob_barrel)

# ---- scene / render settings (as saved in the file)
scene.camera = ob_camera
scene.frame_start = 1; scene.frame_end = 250; scene.frame_set(1)
scene.render.engine = 'BLENDER_EEVEE_NEXT'
scene.render.image_settings.color_mode = 'RGB'
scene.render.image_settings.compression = 90
scene.render.resolution_percentage = 50
scene.render.dither_intensity = 0.0
scene.render.bake_margin = 2
scene.render.bake_bias = 0.0
scene.cycles.use_denoising = False
scene.cycles.samples = 10
scene.cycles.sampling_pattern = 'TABULATED_SOBOL'
scene.cycles.light_sampling_threshold = 0.0
scene.cycles.use_adaptive_sampling = False
scene.cycles.use_light_tree = False
scene.cycles.blur_glossy = 0.0
scene.cycles.volume_bounces = 1
scene.cycles.pixel_filter_type = 'GAUSSIAN'
scene.cycles.sample_clamp_indirect = 0.0
scene.view_settings.view_transform = 'Standard'
bpy.context.view_layer.update()

# ---- added for rendering (the .blend has no usable light): sun
light_auto_sun = bpy.data.lights.new('AutoSun', 'SUN')
light_auto_sun.energy = 3.0
light_auto_sun.angle = 0.0523599
ob_auto_sun = bpy.data.objects.new('AutoSun', light_auto_sun)
scene.collection.objects.link(ob_auto_sun)
ob_auto_sun.rotation_euler = (0.872665, 0.174533, 0.523599)
bpy.context.view_layer.update()

